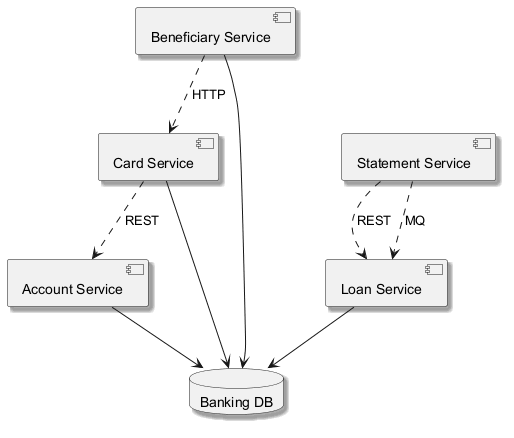

The diagram above was rendered by PlantUML. Its source (embedded in the PNG):
@startuml
skinparam backgroundColor #FFFFFF
skinparam classBackgroundColor #F3E5F5
skinparam classBorderColor #6A1B9A
skinparam shadowing true
component "Loan Service" as C_LoanService
component "Statement Service" as C_StatementService
component "Account Service" as C_AccountService
component "Card Service" as C_CardService
component "Beneficiary Service" as C_BeneficiaryService
database "Banking DB" as DB_banking
C_LoanService --> DB_banking
C_AccountService --> DB_banking
C_CardService --> DB_banking
C_BeneficiaryService --> DB_banking
C_CardService ..> C_AccountService : REST
C_BeneficiaryService ..> C_CardService : HTTP
C_StatementService ..> C_LoanService : REST
C_StatementService ..> C_LoanService : MQ
@enduml